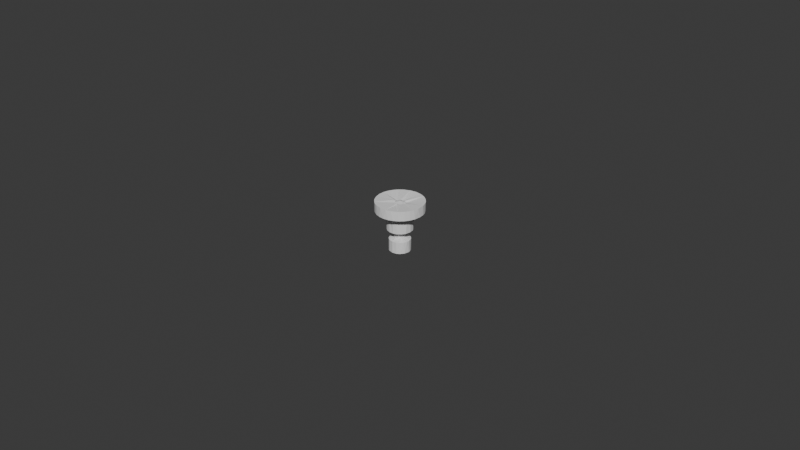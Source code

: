 # Source: TaskBoardLidKnob.blend  (saved by Blender 4.3.32; exported with 4.5.12 LTS)
import bpy
from mathutils import Matrix  # noqa: F401  (used for matrix-valued properties, if any)

bpy.ops.wm.read_factory_settings(use_empty=True)
scene = bpy.context.scene
scene.name = 'Scene'

# ---- collections
col_collection = bpy.data.collections.new('Collection'); scene.collection.children.link(col_collection)

# ---- world
world_world = bpy.data.worlds.new('World'); scene.world = world_world
world_world.use_nodes = True; world_world.node_tree.nodes.clear()
_N = world_world.node_tree.nodes; _L = world_world.node_tree.links
n0 = _N.new('ShaderNodeOutputWorld'); n0.name = 'World Output'; n0.location = (300, 300)
n1 = _N.new('ShaderNodeBackground'); n1.name = 'Background'; n1.location = (10, 300)
n1.inputs[0].default_value = (0.05088, 0.05088, 0.05088, 1.0)
_L.new(n1.outputs[0], n0.inputs[0])
n0.is_active_output = True
world_world.color = (0.05088, 0.05088, 0.05088)
world_world.sun_shadow_jitter_overblur = 0.0

# ---- meshes
me_taskboardlidknob = bpy.data.meshes.new('TaskBoardLidKnob')
me_taskboardlidknob.from_pydata([(-0.001497, -0.0001836, 0.004888), (-0.0006284, -0.001399, 0.004943), (3.098e-06, 3.082e-06, 0.005289), (0.0007081, -0.001383, 0.004988), (0.001546, -0.0004952, 0.004908), (0.001459, 0.0008033, 0.00483), (0.0003395, 0.001565, 0.004696), (-0.0009639, 0.001309, 0.004742), (0.001126, 0.001547, 0.004342), (-0.0003166, 0.001939, 0.004362), (-0.001679, 0.0008295, 0.004394), (0.003301, -1.461e-05, -0.01054), (0.002971, -0.001394, -0.01054), (0.001336, -0.0007927, -0.01063), (0.002133, -0.002539, -0.01053), (0.001214, -0.003091, -0.01053), (-0.003307, -0.0001933, -0.01053), (-0.001359, 0.0007633, -0.01063), (-0.001546, -0.0005867, -0.01064), (-0.002994, 0.001365, -0.01053), (-0.002156, 0.00251, -0.01054), (-0.0001894, -0.003296, -0.01053), (-0.0001794, -0.001562, -0.01062), (-0.001237, 0.003062, -0.01054), (0.0001664, 0.003267, -0.01054), (0.0001563, 0.001533, -0.01063), (0.00169, 0.002814, -0.01054), (0.001425, 0.0007133, -0.01064), (-0.002164, -0.002549, -0.01053), (-0.001177, -0.001172, -0.01062), (-0.002827, -0.001709, -0.01053), (0.003236, 0.0007002, -0.01054), (0.002804, 0.00168, -0.01054), (-0.001563, -0.002941, -0.01053), (-9.582e-06, 0.00172, -0.008463), (-0.00151, 0.0008538, -0.00846), (0.00149, 0.0008538, -0.008463), (0.00149, -0.0008783, -0.008461), (-9.579e-06, -0.001744, -0.008459), (-0.00151, -0.0008783, -0.008458), (-0.001046, -0.001528, -0.006321), (-0.001323, -0.001118, -0.005239), (-0.001553, -0.0006297, -0.006144), (-0.0002616, -0.001672, -0.006087), (0.0007561, -0.001704, -0.006331), (0.0001504, -0.001702, -0.005106), (0.001283, -0.00109, -0.006021), (0.00169, 0.0006354, -0.006148), (0.001513, 0.000661, -0.005019), (0.001531, -0.0006146, -0.005097), (0.00123, 0.001347, -0.006025), (0.0007133, 0.00153, -0.005051), (0.0002947, 0.001677, -0.004097), (-0.0002738, 0.001835, -0.005253), (-0.0009313, 0.001383, -0.004942), (-0.001713, 0.0007571, -0.005154), (-0.001359, 0.0009315, -0.00407), (-0.001864, -7.945e-05, -0.005029), (-0.001679, -0.0003365, -0.004105), (-0.0008163, -0.001732, -0.004701), (-0.0006873, -0.001489, -0.003873), (-0.001457, -0.001177, -0.004215), (-0.00158, -0.0007107, -0.003156), (0.0002031, -0.001859, -0.004091), (-0.0002613, -0.001701, -0.00303), (0.0008674, -0.001386, -0.003766), (0.001705, -0.000799, -0.004059), (0.001344, -0.0009567, -0.003003), (0.001846, 0.0001419, -0.004006), (0.001693, 0.0002029, -0.002928), (0.001529, 0.001015, -0.003968), (0.0009775, 0.001402, -0.003437), (-0.0005698, 0.001831, -0.003653), (-0.0007273, 0.001461, -0.002764), (0.0002496, 0.001775, -0.003024), (0.0007487, 0.001453, -0.002087), (0.001483, 0.00105, -0.002518), (-0.001649, 0.0009407, -0.003094), (-0.001217, 0.001206, -0.001898), (-0.001665, 0.0003082, -0.002598), (-0.001216, -0.00147, -0.00264), (-0.001068, -0.001239, -0.001828), (-0.001751, -0.000537, -0.002137), (-0.000316, -0.001817, -0.002058), (0.0005633, -0.001809, -0.002559), (0.0003846, -0.001562, -0.001689), (0.001438, -0.001165, -0.002015), (0.001621, 0.0004427, -0.001456), (0.001789, -0.0003365, -0.001942), (-0.001656, -0.0004141, -0.001043), (-0.001738, 0.0004728, -0.00145), (-0.0007514, -0.001541, -0.000966), (0.000948, -0.001349, -0.0009561), (0.001656, -0.0004672, -0.0007683), (3.913e-05, 0.001824, -0.001695), (0.0004397, 0.001553, -0.000704), (0.001309, 0.001235, -0.001071), (-0.0007197, 0.001683, -0.001001), (-0.001587, 0.0005072, -0.0003967), (-0.001356, 0.001142, -0.000843), (0.0013, 0.001086, 3.421e-05), (0.00178, 0.0003153, -0.0003581), (-0.0002075, 0.001626, 3.529e-05), (-0.001146, -0.001173, 0.0002558), (-0.0003669, -0.001755, 0.00015), (1.46e-05, -0.001891, -0.0004771), (0.001563, -0.0005473, 0.0004627), (-0.001789, -0.0003263, -1.804e-05), (-0.001512, 0.0006882, 0.0007753), (-0.0008128, -0.001498, 0.001116), (0.0004418, -0.00159, 0.0003375), (0.001414, -0.001232, 5.406e-05), (0.000906, -0.00144, 0.001241), (0.000932, 0.001642, 0.0005013), (0.0006691, 0.001481, 0.001361), (0.00142, 0.001082, 0.001039), (-0.001069, 0.001473, 0.0004726), (-0.0007886, 0.001466, 0.001606), (0.001826, 0.0002279, 0.0009287), (0.001632, 0.0001108, 0.001973), (0.001595, -0.0008577, 0.001672), (-0.0002205, 0.00181, 0.001116), (0.0002599, 0.001691, 0.002212), (-0.001833, -3.648e-05, 0.001264), (-0.001632, -1.25e-05, 0.002307), (-0.001494, 0.001001, 0.001992), (-0.001661, -0.0009006, 0.001379), (-0.001214, -0.001189, 0.002258), (-0.0005265, -0.001734, 0.002229), (-6.98e-05, -0.001876, 0.001576), (0.000273, -0.001624, 0.002444), (0.001176, -0.001385, 0.00229), (0.00146, -0.0008093, 0.002744), (-0.001263, 0.001067, 0.003027), (-0.0006677, 0.001683, 0.00261), (-0.0008862, -0.00146, 0.00322), (0.0007623, -0.001534, 0.003324), (0.001577, 0.0009185, 0.002367), (0.001511, 0.0007609, 0.003545), (0.001796, -8.797e-05, 0.003155), (0.000978, 0.001386, 0.002856), (0.0001975, 0.001765, 0.003286), (0.001735, -5.796e-05, 0.004137), (0.001506, -0.0009976, 0.003753), (-0.0002261, 0.001559, 0.003802), (0.0009792, 0.001333, 0.003786), (-0.001777, 0.0003805, 0.003365), (-0.001669, -0.0003696, 0.004192), (-0.001342, 0.0007442, 0.003949), (-0.001763, -0.0006128, 0.003384), (-0.001348, -0.001242, 0.004117), (-0.0001262, -0.001891, 0.003725), (0.0004439, -0.001678, 0.004289), (-0.0006126, -0.001661, 0.004305), (0.001183, -0.001357, 0.004457), (0.001928, 0.0004077, 0.004431), (-0.001014, 0.001533, 0.003753), (0.00161, -0.001301, 0.004924), (0.002107, -0.0001094, 0.004992), (-0.001555, -0.001145, -0.0005077), (0.0009765, -0.001623, -0.004627), (0.001819, -0.0002315, -0.006254), (0.004196, -0.00618, 0.005292), (0.0005909, -0.002114, 0.005291), (0.005711, -0.004845, 0.005289), (0.00662, -0.003505, 0.005287), (0.0008129, -0.007442, 0.005297), (-0.000477, -0.002178, 0.005292), (0.007299, 0.001609, 0.005281), (-0.001995, 0.007202, 0.005283), (-0.003858, 0.00642, 0.005286), (-0.003141, -0.006794, 0.0053), (-0.001205, -0.007369, 0.005299), (0.00711, -0.002392, 0.005285), (0.00743, -0.0008046, 0.005283), (0.00484, 0.005697, 0.005278), (0.003516, 0.006629, 0.005278), (0.002002, 0.007202, 0.005279), (3.141e-06, 0.007492, 0.005281), (-0.005147, 0.00544, 0.005288), (-0.006195, 0.004206, 0.00529), (-0.006954, 0.002775, 0.005292), (-0.007076, -0.002382, 0.005298), (-0.001902, -0.001143, 0.005292), (0.002394, -0.007094, 0.005295), (0.005974, 0.004542, 0.005279), (-0.006195, -0.0042, 0.0053), (0.00662, 0.003511, 0.005279), (-0.005147, -0.005434, 0.0053), (-0.004206, -0.006205, 0.0053), (-0.007387, 0.001215, 0.005295), (-0.007475, -0.0004023, 0.005297), (0.007216, -0.002004, 0.002285), (0.006617, -0.003508, 0.002287), (0.005708, -0.004848, 0.002289), (0.003145, -0.006797, 0.002294), (0.00161, -0.007314, 0.002296), (3.906e-07, -0.007489, 0.002298), (-0.00161, -0.007314, 0.002299), (-0.003144, -0.006797, 0.0023), (-0.004532, -0.005962, 0.0023), (-0.005707, -0.004848, 0.0023), (-0.006616, -0.003508, 0.002299), (-0.007216, -0.002004, 0.002298), (-0.007478, -0.0004057, 0.002297), (-0.00739, 0.001211, 0.002295), (-0.006957, 0.002772, 0.002292), (-0.006198, 0.004202, 0.00229), (-0.00515, 0.005437, 0.002288), (-0.003861, 0.006417, 0.002286), (-0.0008093, 0.007445, 0.002282), (0.0008101, 0.007445, 0.00228), (0.002392, 0.007097, 0.002279), (0.003861, 0.006417, 0.002278), (0.005151, 0.005437, 0.002278), (0.006199, 0.004202, 0.002279), (0.006957, 0.002772, 0.00228), (0.007471, -2.449e-07, 0.002282), (0.007325, 0.001612, 0.002281), (-0.002391, 0.007097, 0.002283), (0.004532, -0.005962, 0.002292), (0.003747, -0.001263, 0.002287), (-0.003147, 0.002392, 0.002289), (0.00256, -0.003013, 0.00229), (-0.001057, -0.003809, 0.002294), (-0.001866, 0.00352, 0.002287), (0.003747, 0.001262, 0.002284), (0.004, -2.414e-07, 0.002286), (0.001066, -0.003839, 0.002292), (-0.002579, -0.003037, 0.002295), (-0.0002137, 0.003947, 0.002285), (0.001668, 0.003603, 0.002284), (0.002893, 0.00274, 0.002283), (-0.003414, -0.002054, 0.002295), (-0.003891, -0.0008568, 0.002294), (0.0002169, -0.003994, 0.002293), (-0.003891, 0.0008563, 0.002292), (-0.004, -2.414e-07, 0.002293), (0.003948, -6.965e-06, -0.003714), (0.003611, -0.00168, -0.003712), (0.001861, -0.003527, -0.003709), (0.0006394, -0.003939, -0.003707), (-0.001871, -0.003527, -0.003705), (-0.002898, -0.002747, -0.003705), (-0.003621, -0.00168, -0.003706), (-0.003966, -0.0004377, -0.003707), (-0.003896, 0.0008496, -0.003708), (-0.002585, 0.00303, -0.003712), (-0.00148, 0.003694, -0.003714), (0.001061, 0.003832, -0.003716), (0.002231, 0.003291, -0.003717), (0.003167, 0.002404, -0.003716), (0.003705, 0.001471, -0.003716), (-0.0002209, 0.003972, -0.003715), (-0.003419, 0.002047, -0.00371), (-0.0006498, -0.003939, -0.003706), (0.002887, -0.002747, -0.00371), (-0.002255, -7.004e-06, -0.003709), (-0.001663, 0.0003997, -0.00624), (-0.001119, 0.001228, -0.006267), (8.125e-05, 0.001594, -0.006364), (0.001851, -0.002752, -0.006884), (0.002808, -0.001705, -0.006887), (0.003259, 0.0003448, -0.006889), (0.00283, 0.001697, -0.00689), (0.003239, -0.0007253, -0.006888), (-0.000186, 0.003271, -0.006889), (-0.001559, 0.002916, -0.006888), (-0.002161, 0.002524, -0.006887), (-0.000186, -0.003292, -0.006882), (0.001052, -0.003157, -0.006883), (-0.002824, 0.001684, -0.006885), (0.002136, 0.002514, -0.006891), (0.001218, 0.003066, -0.00689), (-0.003301, 0.0003476, -0.006883), (-0.002291, -0.002421, -0.006881), (-0.001559, -0.002937, -0.006881), (-0.003243, -0.0007225, -0.006882), (-0.002846, -0.001718, -0.006881)], [], [(0, 1, 2), (1, 3, 2), (3, 4, 2), (4, 5, 2), (5, 6, 2), (6, 7, 2), (7, 0, 2), (5, 8, 6), (6, 9, 7), (0, 7, 10), (11, 12, 13), (12, 14, 13), (14, 15, 13), (16, 17, 18), (16, 19, 17), (19, 20, 17), (15, 21, 22), (20, 23, 17), (23, 24, 25), (22, 13, 15), (25, 17, 23), (26, 27, 25), (28, 29, 22), (30, 18, 29), (25, 24, 26), (27, 31, 11), (11, 13, 27), (29, 28, 30), (27, 26, 32), (22, 21, 33), (27, 32, 31), (22, 33, 28), (18, 30, 16), (34, 17, 25), (17, 34, 35), (36, 25, 27), (25, 36, 34), (36, 27, 13), (13, 37, 36), (34, 36, 37), (34, 38, 39), (39, 35, 34), (37, 38, 34), (40, 41, 42), (43, 41, 40), (44, 45, 43), (44, 46, 45), (47, 48, 49), (47, 50, 48), (50, 51, 48), (52, 51, 53), (53, 54, 52), (55, 56, 54), (56, 55, 57), (57, 58, 56), (59, 60, 61), (61, 62, 58), (61, 60, 62), (63, 64, 60), (63, 65, 64), (66, 67, 65), (67, 66, 68), (68, 69, 67), (68, 70, 69), (70, 71, 69), (72, 73, 74), (74, 75, 76), (74, 73, 75), (77, 78, 73), (77, 79, 78), (80, 81, 82), (81, 80, 83), (84, 85, 83), (85, 84, 86), (76, 87, 88), (76, 75, 87), (82, 89, 90), (82, 81, 89), (83, 91, 81), (83, 85, 91), (86, 92, 85), (92, 86, 88), (88, 93, 92), (88, 87, 93), (94, 95, 96), (95, 94, 97), (90, 98, 99), (90, 89, 98), (96, 100, 101), (96, 95, 100), (97, 102, 95), (102, 97, 99), (99, 98, 102), (103, 104, 105), (101, 100, 106), (107, 103, 108), (104, 109, 103), (104, 110, 109), (111, 112, 110), (111, 106, 112), (113, 114, 115), (116, 108, 117), (118, 119, 120), (119, 118, 115), (115, 114, 119), (121, 122, 114), (121, 117, 122), (123, 124, 125), (123, 126, 124), (126, 127, 124), (127, 128, 129), (129, 130, 128), (120, 131, 130), (120, 132, 131), (125, 133, 134), (125, 124, 133), (128, 135, 127), (130, 135, 128), (131, 136, 130), (131, 132, 136), (137, 138, 139), (137, 140, 138), (134, 133, 141), (139, 142, 143), (139, 138, 142), (141, 144, 145), (146, 147, 148), (147, 149, 150), (151, 152, 153), (152, 154, 143), (143, 142, 154), (5, 155, 145), (145, 8, 5), (7, 9, 156), (0, 147, 150), (150, 1, 0), (1, 153, 152), (152, 3, 1), (3, 154, 157), (3, 157, 4), (4, 158, 155), (155, 5, 4), (1, 150, 153), (0, 10, 147), (7, 156, 10), (6, 8, 9), (5, 142, 155), (147, 146, 149), (119, 132, 120), (117, 121, 116), (110, 104, 105), (103, 107, 159), (65, 63, 160), (60, 59, 63), (49, 161, 47), (49, 46, 161), (38, 13, 22), (13, 38, 37), (39, 18, 17), (17, 35, 39), (39, 29, 18), (39, 22, 29), (22, 39, 38), (162, 157, 163), (162, 164, 157), (165, 4, 157), (162, 163, 3), (166, 163, 167), (157, 164, 165), (5, 158, 168), (169, 170, 7), (171, 167, 1), (171, 172, 167), (3, 163, 166), (173, 174, 158), (175, 176, 8), (176, 177, 6), (177, 178, 9), (7, 9, 169), (170, 179, 7), (179, 10, 7), (180, 181, 10), (182, 183, 0), (167, 172, 166), (3, 184, 162), (158, 4, 173), (158, 174, 168), (185, 8, 5), (185, 175, 8), (6, 8, 176), (9, 6, 177), (10, 179, 180), (182, 186, 183), (4, 165, 173), (5, 168, 187), (188, 1, 183), (189, 171, 1), (3, 166, 184), (5, 187, 185), (181, 190, 10), (190, 191, 0), (0, 191, 182), (9, 178, 169), (0, 10, 190), (1, 188, 189), (183, 186, 188), (192, 174, 173), (192, 173, 165), (193, 165, 164), (194, 164, 162), (195, 162, 184), (196, 184, 166), (197, 166, 172), (198, 172, 171), (199, 171, 189), (200, 189, 188), (201, 188, 186), (202, 186, 182), (203, 182, 191), (204, 191, 190), (205, 190, 181), (206, 181, 180), (207, 180, 179), (208, 179, 170), (209, 170, 169), (210, 169, 178), (211, 178, 177), (212, 177, 176), (213, 176, 175), (214, 175, 185), (215, 185, 187), (216, 187, 168), (217, 168, 174), (168, 217, 218), (168, 218, 216), (187, 216, 215), (185, 215, 214), (175, 214, 213), (176, 213, 212), (177, 212, 211), (178, 211, 210), (169, 210, 219), (169, 219, 209), (170, 209, 208), (179, 208, 207), (180, 207, 206), (181, 206, 205), (190, 205, 204), (191, 204, 203), (182, 203, 202), (186, 202, 201), (188, 201, 200), (189, 200, 199), (171, 199, 198), (172, 198, 197), (166, 197, 196), (184, 196, 195), (162, 195, 220), (162, 220, 194), (164, 194, 193), (165, 193, 192), (174, 192, 217), (192, 193, 221), (207, 208, 222), (194, 223, 221), (223, 194, 220), (198, 199, 224), (209, 225, 222), (216, 218, 226), (217, 221, 227), (217, 192, 221), (195, 228, 223), (200, 229, 224), (209, 219, 225), (230, 210, 211), (212, 213, 231), (214, 215, 232), (221, 193, 194), (197, 198, 224), (233, 229, 201), (201, 202, 233), (203, 234, 233), (219, 230, 225), (219, 210, 230), (211, 212, 231), (214, 232, 231), (215, 226, 232), (228, 195, 196), (197, 235, 228), (224, 199, 200), (222, 208, 209), (231, 230, 211), (226, 215, 216), (223, 220, 195), (224, 235, 197), (229, 200, 201), (233, 202, 203), (204, 205, 236), (222, 236, 206), (228, 196, 197), (237, 234, 204), (222, 206, 207), (231, 213, 214), (217, 227, 226), (236, 237, 204), (234, 203, 204), (226, 218, 217), (236, 205, 206), (238, 227, 221), (239, 221, 223), (240, 223, 228), (241, 228, 235), (241, 235, 224), (242, 224, 229), (243, 229, 233), (244, 233, 234), (245, 234, 237), (245, 237, 236), (246, 236, 222), (247, 222, 225), (248, 225, 230), (249, 230, 231), (250, 231, 232), (251, 232, 226), (238, 226, 227), (226, 238, 252), (226, 252, 251), (232, 251, 250), (231, 250, 249), (230, 249, 253), (230, 253, 248), (225, 248, 247), (222, 247, 254), (222, 254, 246), (236, 246, 245), (234, 245, 244), (233, 244, 243), (229, 243, 242), (224, 242, 255), (224, 255, 241), (228, 241, 240), (223, 240, 256), (223, 256, 239), (221, 239, 238), (240, 65, 66), (239, 256, 66), (248, 253, 72), (66, 256, 240), (239, 66, 68), (241, 255, 63), (242, 243, 60), (244, 62, 61), (244, 245, 62), (254, 247, 77), (250, 251, 70), (251, 252, 70), (255, 242, 60), (243, 61, 62), (243, 244, 61), (72, 77, 247), (72, 247, 248), (253, 249, 74), (70, 71, 250), (238, 68, 70), (63, 65, 241), (62, 60, 243), (257, 62, 245), (74, 72, 253), (71, 74, 249), (65, 240, 241), (60, 63, 255), (246, 79, 257), (246, 77, 79), (246, 254, 77), (70, 252, 238), (71, 249, 250), (68, 238, 239), (257, 245, 246), (10, 0, 257), (7, 10, 77), (9, 7, 72), (6, 9, 72), (8, 6, 71), (5, 8, 70), (158, 5, 70), (4, 158, 68), (157, 4, 66), (163, 157, 65), (3, 163, 65), (163, 3, 63), (167, 163, 63), (1, 167, 60), (183, 1, 60), (0, 183, 62), (62, 257, 0), (61, 62, 183), (60, 62, 183), (63, 60, 167), (65, 63, 3), (66, 65, 157), (68, 66, 4), (70, 68, 158), (71, 70, 8), (74, 71, 6), (72, 74, 6), (77, 72, 7), (79, 77, 10), (257, 79, 10), (158, 4, 142), (4, 158, 157), (157, 154, 4), (148, 147, 10), (10, 156, 148), (9, 144, 156), (8, 145, 144), (144, 9, 8), (8, 138, 145), (138, 145, 155), (138, 155, 142), (136, 143, 152), (136, 152, 151), (135, 151, 153), (135, 153, 150), (135, 150, 149), (133, 146, 156), (140, 141, 145), (140, 145, 138), (132, 139, 143), (130, 151, 135), (149, 124, 127), (124, 149, 146), (122, 141, 140), (119, 137, 139), (119, 139, 132), (117, 125, 134), (117, 134, 122), (114, 122, 140), (140, 137, 114), (137, 119, 114), (112, 120, 131), (129, 128, 109), (128, 127, 109), (109, 127, 126), (108, 123, 125), (108, 125, 117), (106, 118, 120), (110, 129, 109), (103, 109, 126), (103, 126, 123), (102, 116, 121), (102, 121, 113), (100, 113, 115), (100, 115, 118), (118, 106, 100), (98, 107, 108), (95, 102, 113), (113, 100, 95), (93, 101, 106), (106, 111, 93), (92, 111, 110), (92, 110, 105), (91, 105, 103), (91, 103, 159), (89, 159, 107), (89, 107, 98), (87, 96, 101), (87, 101, 93), (85, 92, 105), (78, 90, 99), (78, 99, 97), (97, 94, 78), (94, 96, 75), (79, 82, 90), (78, 94, 73), (73, 94, 75), (69, 76, 88), (88, 67, 69), (67, 88, 86), (67, 86, 84), (64, 84, 83), (62, 80, 82), (71, 74, 76), (69, 71, 76), (65, 84, 64), (64, 80, 60), (60, 80, 62), (58, 62, 79), (77, 56, 58), (56, 77, 73), (56, 73, 72), (72, 74, 52), (54, 56, 72), (54, 72, 52), (51, 52, 71), (71, 70, 51), (70, 48, 51), (48, 70, 68), (68, 49, 48), (49, 68, 66), (59, 61, 41), (41, 61, 58), (46, 49, 160), (43, 59, 41), (43, 45, 59), (42, 57, 55), (55, 54, 258), (259, 55, 54), (53, 260, 259), (260, 53, 51), (260, 51, 50), (259, 54, 53), (41, 57, 42), (46, 160, 45), (41, 58, 57), (63, 59, 45), (45, 160, 63), (49, 66, 160), (52, 74, 71), (58, 79, 77), (65, 67, 84), (82, 79, 62), (64, 83, 80), (90, 78, 79), (75, 96, 87), (81, 91, 89), (85, 105, 91), (92, 93, 111), (98, 108, 116), (110, 112, 129), (120, 112, 106), (112, 130, 129), (112, 131, 130), (122, 134, 141), (124, 146, 133), (127, 135, 149), (136, 151, 130), (143, 136, 132), (142, 155, 158), (154, 3, 152), (65, 160, 66), (159, 89, 91), (114, 113, 121), (146, 148, 156), (142, 4, 154), (156, 144, 133), (108, 103, 123), (98, 116, 102), (258, 42, 55), (258, 54, 259), (141, 133, 144), (261, 262, 46), (46, 44, 261), (263, 47, 161), (263, 264, 47), (265, 161, 46), (266, 267, 260), (267, 268, 259), (269, 270, 44), (258, 259, 271), (44, 43, 269), (270, 261, 44), (161, 265, 263), (259, 260, 267), (268, 271, 259), (46, 262, 265), (272, 50, 47), (273, 266, 260), (258, 271, 274), (269, 43, 40), (47, 264, 272), (272, 273, 260), (275, 40, 42), (40, 276, 269), (260, 50, 272), (277, 42, 258), (42, 277, 278), (275, 276, 40), (42, 278, 275), (258, 274, 277), (277, 16, 30), (275, 30, 28), (275, 28, 33), (276, 33, 21), (269, 21, 15), (261, 15, 14), (262, 14, 12), (265, 12, 11), (263, 11, 31), (263, 31, 32), (272, 32, 26), (273, 26, 24), (266, 24, 23), (267, 23, 20), (271, 20, 19), (274, 19, 16), (19, 274, 271), (20, 271, 268), (20, 268, 267), (23, 267, 266), (24, 266, 273), (26, 273, 272), (32, 272, 264), (32, 264, 263), (11, 263, 265), (12, 265, 262), (14, 262, 261), (15, 261, 270), (15, 270, 269), (21, 269, 276), (33, 276, 275), (30, 275, 278), (30, 278, 277), (16, 277, 274)])
me_taskboardlidknob.update()

# ---- objects
ob_taskboardlidknob = bpy.data.objects.new('TaskBoardLidKnob', me_taskboardlidknob)

# ---- transforms, parenting, visibility, modifiers, constraints
ob_taskboardlidknob.location = (0.0, 0.0, 0.0)

# ---- collection membership
col_collection.objects.link(ob_taskboardlidknob)

# ---- scene / render settings (as saved in the file)
scene.frame_start = 1; scene.frame_end = 250; scene.frame_set(1)
scene.render.engine = 'BLENDER_EEVEE_NEXT'
bpy.context.view_layer.update()

# ---- added for rendering (the .blend has no active camera and no usable light): camera, sun
cam_auto = bpy.data.cameras.new('AutoCamera')
cam_auto.lens = 50.0
cam_auto.sensor_width = 36.0
cam_auto.clip_end = 1000.0
ob_auto_camera = bpy.data.objects.new('AutoCamera', cam_auto)
scene.collection.objects.link(ob_auto_camera)
ob_auto_camera.location = (0.185042, -0.222052, 0.145366)
ob_auto_camera.rotation_euler = (1.09748, -7.21219e-08, 0.694738)
scene.camera = ob_auto_camera
light_auto_sun = bpy.data.lights.new('AutoSun', 'SUN')
light_auto_sun.energy = 3.0
light_auto_sun.angle = 0.0523599
ob_auto_sun = bpy.data.objects.new('AutoSun', light_auto_sun)
scene.collection.objects.link(ob_auto_sun)
ob_auto_sun.rotation_euler = (0.872665, 0.174533, 0.523599)
bpy.context.view_layer.update()
